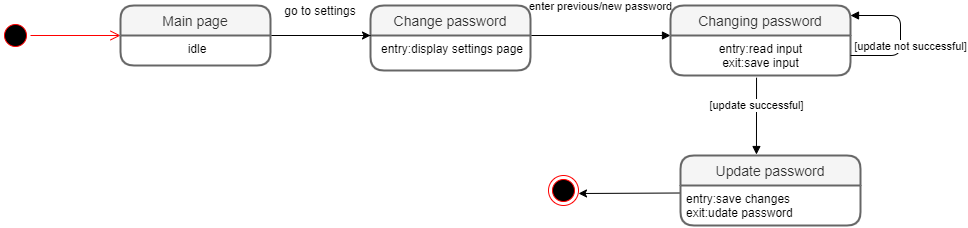

The diagram above was exported from draw.io. Its source (the exported page's mxGraphModel, read from the mxfile embedded in the PNG):
<mxGraphModel dx="4310" dy="1663" grid="1" gridSize="10" guides="1" tooltips="1" connect="1" arrows="1" fold="1" page="1" pageScale="1" pageWidth="850" pageHeight="1100" math="0" shadow="0">
  <root>
    <mxCell id="0" />
    <mxCell id="1" parent="0" />
    <mxCell id="m8nx7HHh6s8kqqjs2J_5-3" value="" style="ellipse;html=1;shape=startState;fillColor=#000000;strokeColor=#ff0000;" parent="1" vertex="1">
      <mxGeometry x="-200" y="185" width="30" height="30" as="geometry" />
    </mxCell>
    <mxCell id="m8nx7HHh6s8kqqjs2J_5-4" value="" style="edgeStyle=orthogonalEdgeStyle;html=1;verticalAlign=bottom;endArrow=open;endSize=8;strokeColor=#ff0000;" parent="1" source="m8nx7HHh6s8kqqjs2J_5-3" edge="1">
      <mxGeometry relative="1" as="geometry">
        <mxPoint x="-80" y="200" as="targetPoint" />
      </mxGeometry>
    </mxCell>
    <mxCell id="m8nx7HHh6s8kqqjs2J_5-9" value="enter previous/new password" style="html=1;verticalAlign=bottom;endArrow=block;exitX=1;exitY=0;exitDx=0;exitDy=0;" parent="1" source="m8nx7HHh6s8kqqjs2J_5-2" edge="1">
      <mxGeometry y="20" width="80" relative="1" as="geometry">
        <mxPoint x="390" y="202.5" as="sourcePoint" />
        <mxPoint x="470" y="200" as="targetPoint" />
        <mxPoint as="offset" />
      </mxGeometry>
    </mxCell>
    <mxCell id="m8nx7HHh6s8kqqjs2J_5-1" value="Change password" style="swimlane;childLayout=stackLayout;horizontal=1;startSize=30;horizontalStack=0;rounded=1;fontSize=14;fontStyle=0;strokeWidth=2;resizeParent=0;resizeLast=1;shadow=0;dashed=0;align=center;fillColor=#f5f5f5;strokeColor=#666666;fontColor=#333333;" parent="1" vertex="1">
      <mxGeometry x="170" y="170" width="160" height="65" as="geometry" />
    </mxCell>
    <mxCell id="m8nx7HHh6s8kqqjs2J_5-2" value="entry:display settings page" style="align=center;strokeColor=none;fillColor=none;spacingLeft=4;fontSize=12;verticalAlign=top;resizable=0;rotatable=0;part=1;" parent="m8nx7HHh6s8kqqjs2J_5-1" vertex="1">
      <mxGeometry y="30" width="160" height="35" as="geometry" />
    </mxCell>
    <mxCell id="m8nx7HHh6s8kqqjs2J_5-10" value="Changing password" style="swimlane;childLayout=stackLayout;horizontal=1;startSize=30;horizontalStack=0;rounded=1;fontSize=14;fontStyle=0;strokeWidth=2;resizeParent=0;resizeLast=1;shadow=0;dashed=0;align=center;fillColor=#f5f5f5;strokeColor=#666666;fontColor=#333333;" parent="1" vertex="1">
      <mxGeometry x="470" y="170" width="180" height="70" as="geometry" />
    </mxCell>
    <mxCell id="9z21fC1VKxVZlU80u0tu-1" value="entry:read input&lt;br&gt;exit:save input" style="text;html=1;align=center;verticalAlign=middle;resizable=0;points=[];autosize=1;" parent="m8nx7HHh6s8kqqjs2J_5-10" vertex="1">
      <mxGeometry y="30" width="180" height="40" as="geometry" />
    </mxCell>
    <mxCell id="9z21fC1VKxVZlU80u0tu-7" value="" style="ellipse;html=1;shape=endState;fillColor=#000000;strokeColor=#ff0000;" parent="1" vertex="1">
      <mxGeometry x="348" y="340" width="30" height="30" as="geometry" />
    </mxCell>
    <mxCell id="9z21fC1VKxVZlU80u0tu-12" value="" style="endArrow=classic;html=1;exitX=0;exitY=0.25;exitDx=0;exitDy=0;" parent="1" edge="1">
      <mxGeometry width="50" height="50" relative="1" as="geometry">
        <mxPoint x="480" y="357.5" as="sourcePoint" />
        <mxPoint x="378" y="358" as="targetPoint" />
      </mxGeometry>
    </mxCell>
    <mxCell id="9z21fC1VKxVZlU80u0tu-10" value="Update password" style="swimlane;childLayout=stackLayout;horizontal=1;startSize=30;horizontalStack=0;rounded=1;fontSize=14;fontStyle=0;strokeWidth=2;resizeParent=0;resizeLast=1;shadow=0;dashed=0;align=center;fillColor=#f5f5f5;strokeColor=#666666;fontColor=#333333;" parent="1" vertex="1">
      <mxGeometry x="480" y="320" width="180" height="70" as="geometry" />
    </mxCell>
    <mxCell id="9z21fC1VKxVZlU80u0tu-11" value="entry:save changes&#10;exit:udate password" style="align=left;strokeColor=none;fillColor=none;spacingLeft=4;fontSize=12;verticalAlign=top;resizable=0;rotatable=0;part=1;" parent="9z21fC1VKxVZlU80u0tu-10" vertex="1">
      <mxGeometry y="30" width="180" height="40" as="geometry" />
    </mxCell>
    <mxCell id="sCCEVnx5R0UxktF23J5H-3" style="edgeStyle=orthogonalEdgeStyle;rounded=0;orthogonalLoop=1;jettySize=auto;html=1;exitX=1;exitY=0;exitDx=0;exitDy=0;" parent="1" source="sCCEVnx5R0UxktF23J5H-2" edge="1">
      <mxGeometry relative="1" as="geometry">
        <mxPoint x="170" y="200" as="targetPoint" />
        <Array as="points">
          <mxPoint x="170" y="200" />
        </Array>
      </mxGeometry>
    </mxCell>
    <mxCell id="sCCEVnx5R0UxktF23J5H-1" value="Main page" style="swimlane;childLayout=stackLayout;horizontal=1;startSize=30;horizontalStack=0;rounded=1;fontSize=14;fontStyle=0;strokeWidth=2;resizeParent=0;resizeLast=1;shadow=0;dashed=0;align=center;fillColor=#f5f5f5;strokeColor=#666666;fontColor=#333333;" parent="1" vertex="1">
      <mxGeometry x="-80" y="170" width="150" height="60" as="geometry" />
    </mxCell>
    <mxCell id="sCCEVnx5R0UxktF23J5H-2" value="idle" style="align=center;strokeColor=none;fillColor=none;spacingLeft=4;fontSize=12;verticalAlign=top;resizable=0;rotatable=0;part=1;" parent="sCCEVnx5R0UxktF23J5H-1" vertex="1">
      <mxGeometry y="30" width="150" height="30" as="geometry" />
    </mxCell>
    <mxCell id="sCCEVnx5R0UxktF23J5H-6" value="go to settings" style="text;html=1;strokeColor=none;fillColor=none;align=center;verticalAlign=middle;whiteSpace=wrap;rounded=0;" parent="1" vertex="1">
      <mxGeometry x="80" y="165" width="80" height="20" as="geometry" />
    </mxCell>
    <mxCell id="sCCEVnx5R0UxktF23J5H-9" value="[update successful]" style="html=1;verticalAlign=bottom;endArrow=block;exitX=0.478;exitY=1.055;exitDx=0;exitDy=0;exitPerimeter=0;entryX=0.422;entryY=-0.014;entryDx=0;entryDy=0;entryPerimeter=0;" parent="1" source="9z21fC1VKxVZlU80u0tu-1" target="9z21fC1VKxVZlU80u0tu-10" edge="1">
      <mxGeometry x="-0.0159" width="80" relative="1" as="geometry">
        <mxPoint x="550" y="270" as="sourcePoint" />
        <mxPoint x="630" y="270" as="targetPoint" />
        <mxPoint as="offset" />
      </mxGeometry>
    </mxCell>
    <mxCell id="sCCEVnx5R0UxktF23J5H-10" value="[update not successful]" style="html=1;verticalAlign=bottom;endArrow=block;exitX=1;exitY=0.5;exitDx=0;exitDy=0;exitPerimeter=0;" parent="1" source="9z21fC1VKxVZlU80u0tu-1" edge="1">
      <mxGeometry x="-0.2857" y="10" width="80" relative="1" as="geometry">
        <mxPoint x="650" y="200" as="sourcePoint" />
        <mxPoint x="650" y="180" as="targetPoint" />
        <Array as="points">
          <mxPoint x="700" y="220" />
          <mxPoint x="700" y="180" />
        </Array>
        <mxPoint x="20" as="offset" />
      </mxGeometry>
    </mxCell>
  </root>
</mxGraphModel>